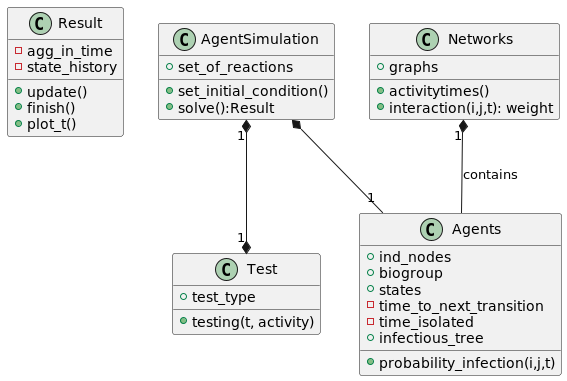

The diagram above was rendered by PlantUML. Its source (embedded in the PNG):
@startuml
'https://plantuml.com/class-diagram
class Result {
-agg_in_time
-state_history
+update()
+finish()
+plot_t()
}

class AgentSimulation{
+set_of_reactions
+set_initial_condition()
+solve():Result
}

class Test{
+test_type
+testing(t, activity)
}
class Agents{
+ind_nodes
+biogroup
+states
-time_to_next_transition
-time_isolated
+infectious_tree
+probability_infection(i,j,t)
}

class Networks{
+graphs
+activitytimes()
+interaction(i,j,t): weight
}

AgentSimulation  *-- "1"Agents
AgentSimulation  "1" *--* "1" Test
Networks "1" *-- Agents : contains





@enduml